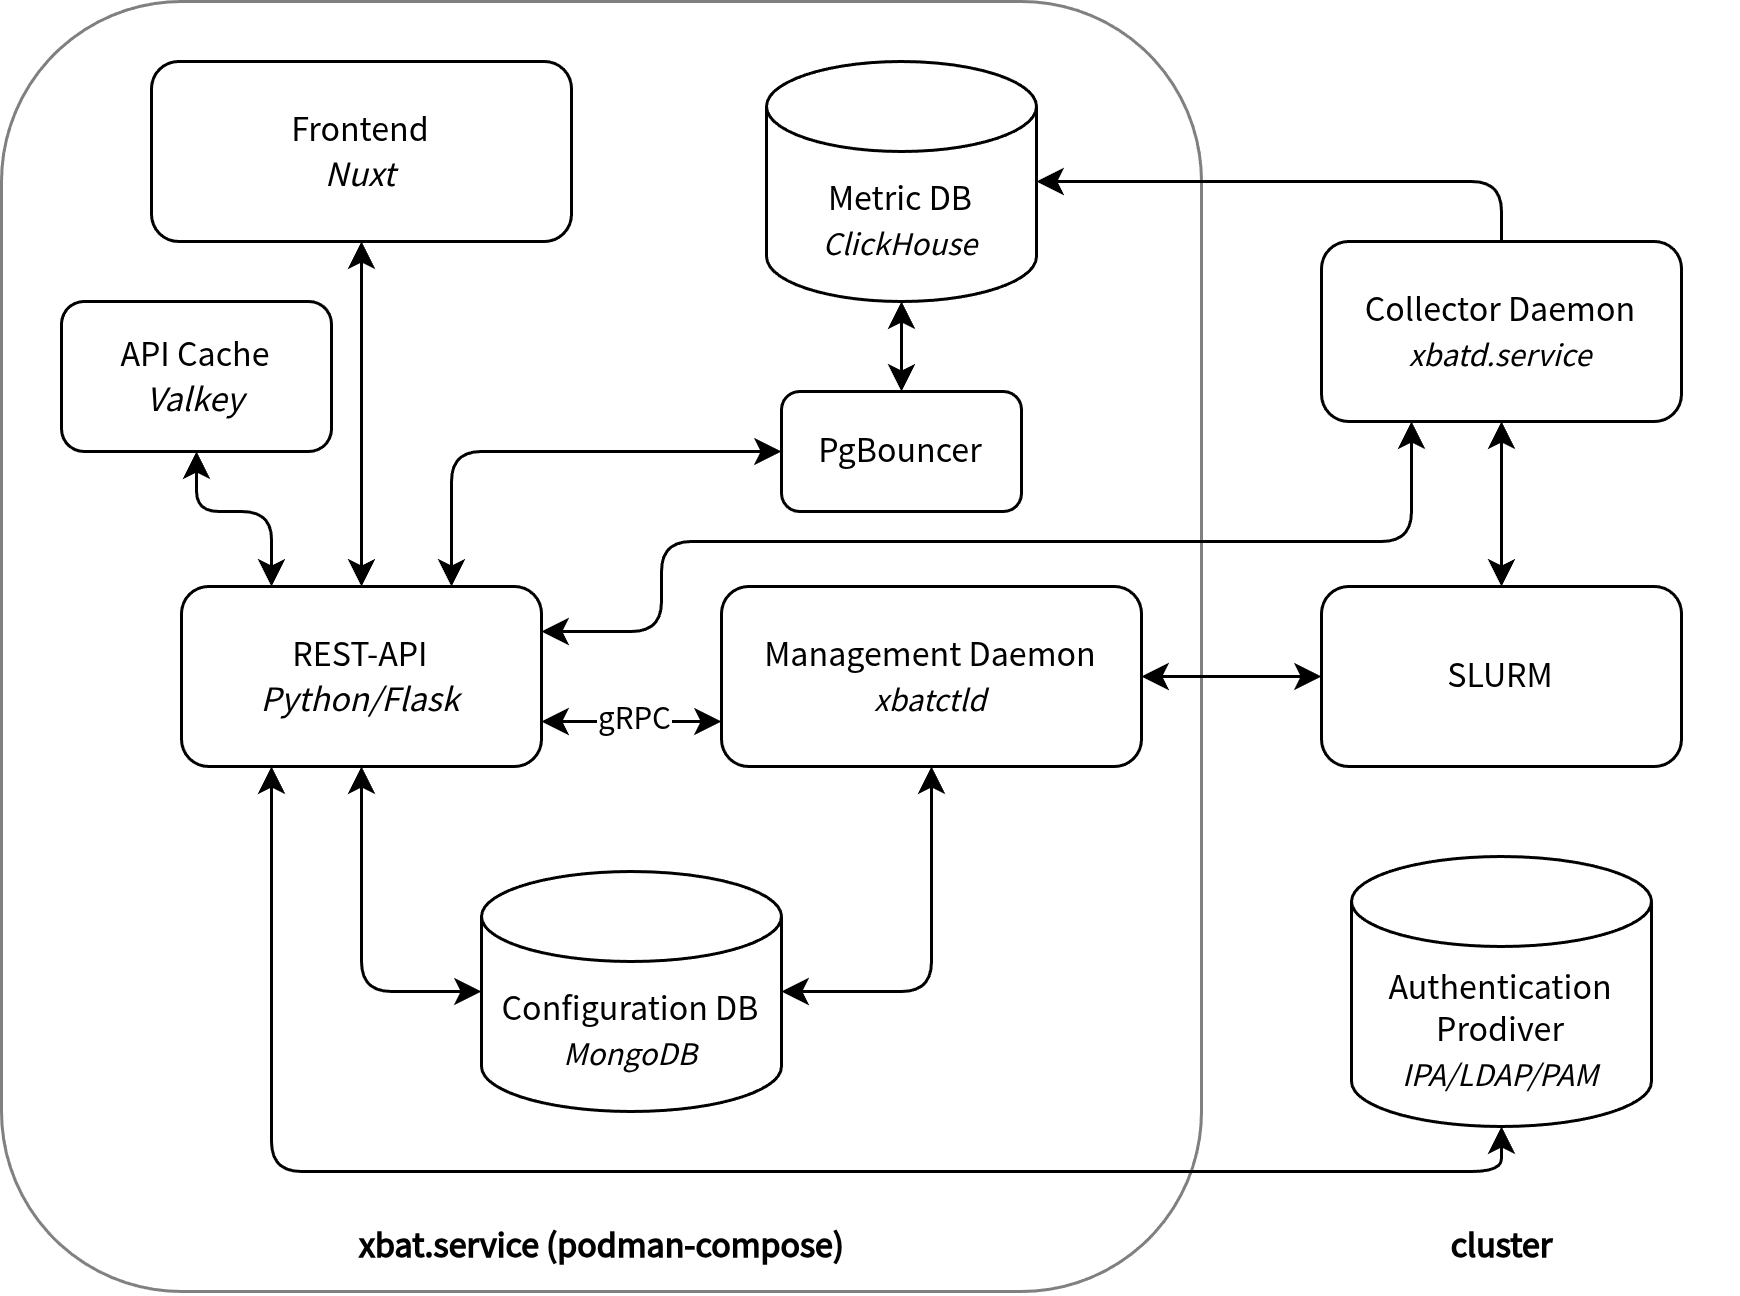

The diagram above was exported from draw.io. Its source (the exported page's mxGraphModel, read from the mxfile embedded in the PNG):
<mxGraphModel dx="156" dy="546" grid="1" gridSize="10" guides="1" tooltips="1" connect="1" arrows="1" fold="1" page="1" pageScale="1" pageWidth="827" pageHeight="1169" math="0" shadow="0">
  <root>
    <mxCell id="0" />
    <mxCell id="1" parent="0" />
    <mxCell id="kc6z2bnpnYVpmXzoFkT2-1" parent="1" style="whiteSpace=wrap;html=1;gradientColor=none;rounded=1;glass=0;shadow=0;fillColor=none;strokeColor=#808080;fontFamily=Source Sans Pro;fontSource=https%3A%2F%2Ffonts.googleapis.com%2Fcss%3Ffamily%3DSource%2BSans%2BPro;" value="" vertex="1">
      <mxGeometry height="430" width="400" x="1060" y="390" as="geometry" />
    </mxCell>
    <mxCell id="-paQqDpgB3S5DCqD18R3-3" edge="1" parent="1" source="YzvmPax_LuIh6mEGtuuf-4" style="edgeStyle=orthogonalEdgeStyle;rounded=1;orthogonalLoop=1;jettySize=auto;html=1;startArrow=classic;startFill=1;curved=0;exitX=1;exitY=0.5;exitDx=0;exitDy=0;fontFamily=Source Sans Pro;fontSource=https%3A%2F%2Ffonts.googleapis.com%2Fcss%3Ffamily%3DSource%2BSans%2BPro;" target="YzvmPax_LuIh6mEGtuuf-25" value="">
      <mxGeometry relative="1" as="geometry">
        <mxPoint x="1500" y="615" as="sourcePoint" />
      </mxGeometry>
    </mxCell>
    <mxCell id="YzvmPax_LuIh6mEGtuuf-4" parent="1" style="rounded=1;whiteSpace=wrap;html=1;fontFamily=Source Sans Pro;fontSource=https%3A%2F%2Ffonts.googleapis.com%2Fcss%3Ffamily%3DSource%2BSans%2BPro;" value="Management Daemon&lt;div&gt;&lt;i&gt;&lt;font style=&quot;font-size: 11px;&quot;&gt;xbatctld&lt;/font&gt;&lt;/i&gt;&lt;/div&gt;" vertex="1">
      <mxGeometry height="60" width="140" x="1300" y="585" as="geometry" />
    </mxCell>
    <mxCell id="YzvmPax_LuIh6mEGtuuf-5" parent="1" style="rounded=1;whiteSpace=wrap;html=1;fontFamily=Source Sans Pro;fontSource=https%3A%2F%2Ffonts.googleapis.com%2Fcss%3Ffamily%3DSource%2BSans%2BPro;" value="REST-API&lt;div&gt;&lt;i&gt;Python/Flask&lt;/i&gt;&lt;/div&gt;" vertex="1">
      <mxGeometry height="60" width="120" x="1120" y="585" as="geometry" />
    </mxCell>
    <mxCell id="YzvmPax_LuIh6mEGtuuf-6" parent="1" style="rounded=1;whiteSpace=wrap;html=1;fontFamily=Source Sans Pro;fontSource=https%3A%2F%2Ffonts.googleapis.com%2Fcss%3Ffamily%3DSource%2BSans%2BPro;" value="Frontend&lt;div&gt;&lt;i&gt;Nuxt&lt;/i&gt;&lt;/div&gt;" vertex="1">
      <mxGeometry height="60" width="140" x="1110" y="410" as="geometry" />
    </mxCell>
    <mxCell id="YzvmPax_LuIh6mEGtuuf-7" parent="1" style="shape=cylinder3;whiteSpace=wrap;html=1;boundedLbl=1;backgroundOutline=1;size=15;fontFamily=Source Sans Pro;fontSource=https%3A%2F%2Ffonts.googleapis.com%2Fcss%3Ffamily%3DSource%2BSans%2BPro;" value="&lt;div&gt;Configuration DB&lt;/div&gt;&lt;i&gt;&lt;font style=&quot;font-size: 11px;&quot;&gt;MongoDB&lt;/font&gt;&lt;/i&gt;" vertex="1">
      <mxGeometry height="80" width="100" x="1220" y="680" as="geometry" />
    </mxCell>
    <mxCell id="YzvmPax_LuIh6mEGtuuf-8" parent="1" style="shape=cylinder3;whiteSpace=wrap;html=1;boundedLbl=1;backgroundOutline=1;size=15;fontFamily=Source Sans Pro;fontSource=https%3A%2F%2Ffonts.googleapis.com%2Fcss%3Ffamily%3DSource%2BSans%2BPro;" value="&lt;div&gt;Authentication Prodiver&lt;/div&gt;&lt;i&gt;&lt;font style=&quot;font-size: 11px;&quot;&gt;IPA/LDAP/PAM&lt;/font&gt;&lt;/i&gt;" vertex="1">
      <mxGeometry height="90" width="100" x="1510" y="675" as="geometry" />
    </mxCell>
    <mxCell id="YzvmPax_LuIh6mEGtuuf-11" edge="1" parent="1" source="YzvmPax_LuIh6mEGtuuf-6" style="endArrow=classic;html=1;fillColor=#f8cecc;strokeColor=#000000;exitX=0.5;exitY=1;exitDx=0;exitDy=0;entryX=0.5;entryY=0;entryDx=0;entryDy=0;startArrow=classic;startFill=1;fontFamily=Source Sans Pro;fontSource=https%3A%2F%2Ffonts.googleapis.com%2Fcss%3Ffamily%3DSource%2BSans%2BPro;" target="YzvmPax_LuIh6mEGtuuf-5" value="">
      <mxGeometry height="50" relative="1" width="50" as="geometry">
        <mxPoint x="630" y="530" as="sourcePoint" />
        <mxPoint x="630" y="580" as="targetPoint" />
      </mxGeometry>
    </mxCell>
    <mxCell id="YzvmPax_LuIh6mEGtuuf-14" edge="1" parent="1" source="YzvmPax_LuIh6mEGtuuf-5" style="endArrow=classic;html=1;exitX=0.25;exitY=1;exitDx=0;exitDy=0;startArrow=classic;startFill=1;fillColor=#f8cecc;strokeColor=#000000;entryX=0.5;entryY=1;entryDx=0;entryDy=0;entryPerimeter=0;rounded=1;fontFamily=Source Sans Pro;fontSource=https%3A%2F%2Ffonts.googleapis.com%2Fcss%3Ffamily%3DSource%2BSans%2BPro;" target="YzvmPax_LuIh6mEGtuuf-8" value="">
      <mxGeometry height="50" relative="1" width="50" as="geometry">
        <Array as="points">
          <mxPoint x="1150" y="780" />
          <mxPoint x="1560" y="780" />
        </Array>
        <mxPoint x="1010" y="640" as="sourcePoint" />
        <mxPoint x="1000" y="440" as="targetPoint" />
      </mxGeometry>
    </mxCell>
    <mxCell id="YzvmPax_LuIh6mEGtuuf-16" edge="1" parent="1" source="2CJcwxdmmQ7JbrqL4_cu-1" style="endArrow=classic;html=1;fillColor=#f8cecc;strokeColor=#000000;startArrow=classic;startFill=1;exitX=0;exitY=0.5;exitDx=0;exitDy=0;rounded=1;entryX=0.75;entryY=0;entryDx=0;entryDy=0;fontFamily=Source Sans Pro;fontSource=https%3A%2F%2Ffonts.googleapis.com%2Fcss%3Ffamily%3DSource%2BSans%2BPro;" target="YzvmPax_LuIh6mEGtuuf-5" value="">
      <mxGeometry height="50" relative="1" width="50" as="geometry">
        <Array as="points">
          <mxPoint x="1210" y="540" />
        </Array>
        <mxPoint x="1190" y="670" as="sourcePoint" />
        <mxPoint x="1260" y="580" as="targetPoint" />
      </mxGeometry>
    </mxCell>
    <mxCell id="YzvmPax_LuIh6mEGtuuf-21" edge="1" parent="1" source="YzvmPax_LuIh6mEGtuuf-5" style="endArrow=classic;html=1;rounded=1;entryX=0;entryY=0.75;entryDx=0;entryDy=0;exitX=1;exitY=0.75;exitDx=0;exitDy=0;fillColor=#0050ef;strokeColor=#000000;startArrow=classic;startFill=1;fontFamily=Source Sans Pro;fontSource=https%3A%2F%2Ffonts.googleapis.com%2Fcss%3Ffamily%3DSource%2BSans%2BPro;" target="YzvmPax_LuIh6mEGtuuf-4" value="">
      <mxGeometry height="50" relative="1" width="50" as="geometry">
        <Array as="points" />
        <mxPoint x="920" y="660" as="sourcePoint" />
        <mxPoint x="970" y="610" as="targetPoint" />
      </mxGeometry>
    </mxCell>
    <mxCell id="kc6z2bnpnYVpmXzoFkT2-4" connectable="0" parent="YzvmPax_LuIh6mEGtuuf-21" style="edgeLabel;html=1;align=center;verticalAlign=middle;resizable=0;points=[];fontFamily=Source Sans Pro;fontSource=https%3A%2F%2Ffonts.googleapis.com%2Fcss%3Ffamily%3DSource%2BSans%2BPro;" value="gRPC" vertex="1">
      <mxGeometry relative="1" x="0.0057" y="1" as="geometry">
        <mxPoint as="offset" />
      </mxGeometry>
    </mxCell>
    <mxCell id="-paQqDpgB3S5DCqD18R3-4" edge="1" parent="1" source="YzvmPax_LuIh6mEGtuuf-25" style="edgeStyle=orthogonalEdgeStyle;rounded=0;orthogonalLoop=1;jettySize=auto;html=1;startArrow=classic;startFill=1;entryX=0.5;entryY=1;entryDx=0;entryDy=0;fontFamily=Source Sans Pro;fontSource=https%3A%2F%2Ffonts.googleapis.com%2Fcss%3Ffamily%3DSource%2BSans%2BPro;" target="YzvmPax_LuIh6mEGtuuf-30" value="">
      <mxGeometry relative="1" as="geometry">
        <mxPoint x="1570" y="530" as="targetPoint" />
      </mxGeometry>
    </mxCell>
    <mxCell id="YzvmPax_LuIh6mEGtuuf-25" parent="1" style="rounded=1;whiteSpace=wrap;html=1;fontFamily=Source Sans Pro;fontSource=https%3A%2F%2Ffonts.googleapis.com%2Fcss%3Ffamily%3DSource%2BSans%2BPro;" value="SLURM" vertex="1">
      <mxGeometry height="60" width="120" x="1500" y="585" as="geometry" />
    </mxCell>
    <mxCell id="YzvmPax_LuIh6mEGtuuf-30" parent="1" style="rounded=1;whiteSpace=wrap;html=1;fontFamily=Source Sans Pro;fontSource=https%3A%2F%2Ffonts.googleapis.com%2Fcss%3Ffamily%3DSource%2BSans%2BPro;" value="&lt;div&gt;Collector Daemon&lt;/div&gt;&lt;i&gt;&lt;font style=&quot;font-size: 11px;&quot;&gt;xbatd.service&lt;/font&gt;&lt;/i&gt;" vertex="1">
      <mxGeometry height="60" width="120" x="1500" y="470" as="geometry" />
    </mxCell>
    <mxCell id="YzvmPax_LuIh6mEGtuuf-57" parent="1" style="text;html=1;strokeColor=none;fillColor=none;align=center;verticalAlign=middle;whiteSpace=wrap;rounded=0;dashed=1;fontStyle=1;fontFamily=Source Sans Pro;fontSource=https%3A%2F%2Ffonts.googleapis.com%2Fcss%3Ffamily%3DSource%2BSans%2BPro;" value="xbat.service (podman-compose)" vertex="1">
      <mxGeometry height="30" width="229" x="1145.5" y="790" as="geometry" />
    </mxCell>
    <mxCell id="YzvmPax_LuIh6mEGtuuf-59" parent="1" style="text;html=1;strokeColor=none;fillColor=none;align=center;verticalAlign=middle;whiteSpace=wrap;rounded=0;dashed=1;fontStyle=1;fontFamily=Source Sans Pro;fontSource=https%3A%2F%2Ffonts.googleapis.com%2Fcss%3Ffamily%3DSource%2BSans%2BPro;" value="cluster" vertex="1">
      <mxGeometry height="30" width="159" x="1480.5" y="790" as="geometry" />
    </mxCell>
    <mxCell id="Mfz7QeMVmnoZuZplXCd4-3" edge="1" parent="1" source="Mfz7QeMVmnoZuZplXCd4-5" style="endArrow=none;html=1;fillColor=#f8cecc;strokeColor=#000000;startArrow=classic;startFill=1;exitX=1;exitY=0.5;exitDx=0;exitDy=0;exitPerimeter=0;rounded=1;endFill=0;entryX=0.5;entryY=0;entryDx=0;entryDy=0;fontFamily=Source Sans Pro;fontSource=https%3A%2F%2Ffonts.googleapis.com%2Fcss%3Ffamily%3DSource%2BSans%2BPro;" target="YzvmPax_LuIh6mEGtuuf-30" value="">
      <mxGeometry height="50" relative="1" width="50" as="geometry">
        <Array as="points">
          <mxPoint x="1430" y="450" />
          <mxPoint x="1560" y="450" />
        </Array>
        <mxPoint x="1330" y="720" as="sourcePoint" />
        <mxPoint x="1790" y="530" as="targetPoint" />
      </mxGeometry>
    </mxCell>
    <mxCell id="Mfz7QeMVmnoZuZplXCd4-5" parent="1" style="shape=cylinder3;whiteSpace=wrap;html=1;boundedLbl=1;backgroundOutline=1;size=15;fontFamily=Source Sans Pro;fontSource=https%3A%2F%2Ffonts.googleapis.com%2Fcss%3Ffamily%3DSource%2BSans%2BPro;" value="Metric DB&lt;div&gt;&lt;i&gt;&lt;font style=&quot;font-size: 11px;&quot;&gt;ClickHouse&lt;/font&gt;&lt;/i&gt;&lt;/div&gt;" vertex="1">
      <mxGeometry height="80" width="90" x="1315" y="410" as="geometry" />
    </mxCell>
    <mxCell id="Mfz7QeMVmnoZuZplXCd4-8" edge="1" parent="1" source="YzvmPax_LuIh6mEGtuuf-4" style="endArrow=classic;startArrow=classic;html=1;rounded=1;entryX=1;entryY=0.5;entryDx=0;entryDy=0;entryPerimeter=0;exitX=0.5;exitY=1;exitDx=0;exitDy=0;fontFamily=Source Sans Pro;fontSource=https%3A%2F%2Ffonts.googleapis.com%2Fcss%3Ffamily%3DSource%2BSans%2BPro;" target="YzvmPax_LuIh6mEGtuuf-7" value="">
      <mxGeometry height="50" relative="1" width="50" as="geometry">
        <Array as="points">
          <mxPoint x="1370" y="720" />
        </Array>
        <mxPoint x="1450" y="600" as="sourcePoint" />
        <mxPoint x="1500" y="550" as="targetPoint" />
      </mxGeometry>
    </mxCell>
    <mxCell id="Mfz7QeMVmnoZuZplXCd4-9" edge="1" parent="1" source="YzvmPax_LuIh6mEGtuuf-5" style="endArrow=classic;startArrow=classic;html=1;rounded=1;entryX=0;entryY=0.5;entryDx=0;entryDy=0;entryPerimeter=0;exitX=0.5;exitY=1;exitDx=0;exitDy=0;fontFamily=Source Sans Pro;fontSource=https%3A%2F%2Ffonts.googleapis.com%2Fcss%3Ffamily%3DSource%2BSans%2BPro;" target="YzvmPax_LuIh6mEGtuuf-7" value="">
      <mxGeometry height="50" relative="1" width="50" as="geometry">
        <Array as="points">
          <mxPoint x="1180" y="720" />
        </Array>
        <mxPoint x="1360" y="650" as="sourcePoint" />
        <mxPoint x="1310" y="730" as="targetPoint" />
      </mxGeometry>
    </mxCell>
    <mxCell id="2CJcwxdmmQ7JbrqL4_cu-2" edge="1" parent="1" source="Mfz7QeMVmnoZuZplXCd4-5" style="endArrow=classic;html=1;entryX=0.5;entryY=0;entryDx=0;entryDy=0;fillColor=#f8cecc;strokeColor=#000000;startArrow=classic;startFill=1;exitX=0.5;exitY=1;exitDx=0;exitDy=0;exitPerimeter=0;rounded=1;fontFamily=Source Sans Pro;fontSource=https%3A%2F%2Ffonts.googleapis.com%2Fcss%3Ffamily%3DSource%2BSans%2BPro;" target="2CJcwxdmmQ7JbrqL4_cu-1" value="">
      <mxGeometry height="50" relative="1" width="50" as="geometry">
        <Array as="points">
          <mxPoint x="1360" y="500" />
        </Array>
        <mxPoint x="1360" y="480" as="sourcePoint" />
        <mxPoint x="1225" y="580" as="targetPoint" />
      </mxGeometry>
    </mxCell>
    <mxCell id="2CJcwxdmmQ7JbrqL4_cu-1" parent="1" style="rounded=1;whiteSpace=wrap;html=1;fontFamily=Source Sans Pro;fontSource=https%3A%2F%2Ffonts.googleapis.com%2Fcss%3Ffamily%3DSource%2BSans%2BPro;" value="PgBouncer" vertex="1">
      <mxGeometry height="40" width="80" x="1320" y="520" as="geometry" />
    </mxCell>
    <mxCell id="2CJcwxdmmQ7JbrqL4_cu-3" parent="1" style="rounded=1;whiteSpace=wrap;html=1;fontFamily=Source Sans Pro;fontSource=https%3A%2F%2Ffonts.googleapis.com%2Fcss%3Ffamily%3DSource%2BSans%2BPro;" value="API Cache&lt;div&gt;&lt;i&gt;Valkey&lt;/i&gt;&lt;/div&gt;" vertex="1">
      <mxGeometry height="50" width="90" x="1080" y="490" as="geometry" />
    </mxCell>
    <mxCell id="2CJcwxdmmQ7JbrqL4_cu-4" edge="1" parent="1" source="YzvmPax_LuIh6mEGtuuf-5" style="endArrow=classic;startArrow=classic;html=1;rounded=1;entryX=0.5;entryY=1;entryDx=0;entryDy=0;exitX=0.25;exitY=0;exitDx=0;exitDy=0;curved=0;fontFamily=Source Sans Pro;fontSource=https%3A%2F%2Ffonts.googleapis.com%2Fcss%3Ffamily%3DSource%2BSans%2BPro;" target="2CJcwxdmmQ7JbrqL4_cu-3" value="">
      <mxGeometry height="50" relative="1" width="50" as="geometry">
        <Array as="points">
          <mxPoint x="1150" y="560" />
          <mxPoint x="1125" y="560" />
        </Array>
        <mxPoint x="1330" y="600" as="sourcePoint" />
        <mxPoint x="1380" y="550" as="targetPoint" />
      </mxGeometry>
    </mxCell>
    <mxCell id="2CJcwxdmmQ7JbrqL4_cu-6" edge="1" parent="1" source="YzvmPax_LuIh6mEGtuuf-5" style="endArrow=classic;startArrow=classic;html=1;rounded=1;curved=0;exitX=1;exitY=0.25;exitDx=0;exitDy=0;entryX=0.25;entryY=1;entryDx=0;entryDy=0;fontFamily=Source Sans Pro;fontSource=https%3A%2F%2Ffonts.googleapis.com%2Fcss%3Ffamily%3DSource%2BSans%2BPro;" target="YzvmPax_LuIh6mEGtuuf-30" value="">
      <mxGeometry height="50" relative="1" width="50" as="geometry">
        <Array as="points">
          <mxPoint x="1280" y="600" />
          <mxPoint x="1280" y="570" />
          <mxPoint x="1530" y="570" />
        </Array>
        <mxPoint x="1260" y="600" as="sourcePoint" />
        <mxPoint x="1550" y="560" as="targetPoint" />
      </mxGeometry>
    </mxCell>
  </root>
</mxGraphModel>